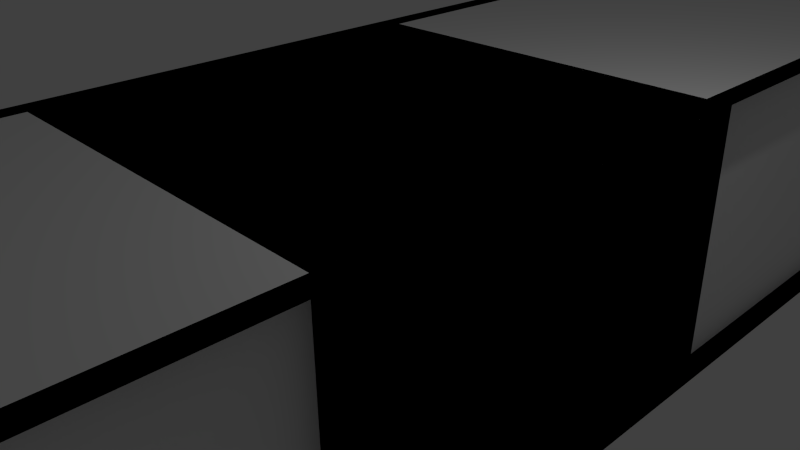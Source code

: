 # Source: corridor_straight.blend  (saved by Blender 2.72.0; exported with 4.5.12 LTS)
import bpy
from mathutils import Matrix  # noqa: F401  (used for matrix-valued properties, if any)

bpy.ops.wm.read_factory_settings(use_empty=True)
scene = bpy.context.scene
scene.name = 'Scene'

# ---- collections
col_collection_1 = bpy.data.collections.new('Collection 1'); scene.collection.children.link(col_collection_1)

# ---- materials (node trees are filled in below, after node groups)
mat_walls = bpy.data.materials.new('Walls')
mat_walls.alpha_threshold = 0.0
mat_walls.use_transparent_shadow = False
mat_walls.roughness = 0.5
mat_walls.line_color = (0.0, 0.0, 0.0, 1.0)
mat_floors = bpy.data.materials.new('Floors')
mat_floors.alpha_threshold = 0.0
mat_floors.use_transparent_shadow = False
mat_floors.roughness = 0.5

# ---- material node trees

# ---- world
world_world = bpy.data.worlds.new('World'); scene.world = world_world
world_world.color = (0.05088, 0.05088, 0.05088)
world_world.use_sun_shadow = False
world_world.sun_shadow_jitter_overblur = 0.0
world_world.cycles.sampling_method = 'MANUAL'
world_world.cycles.sample_map_resolution = 256

# ---- cameras
cam_camera = bpy.data.cameras.new('Camera')
cam_camera.clip_end = 100.0
cam_camera.lens = 35.0
cam_camera.sensor_width = 32.0
cam_camera.sensor_height = 18.0
cam_camera.ortho_scale = 7.314
cam_camera.dof.focus_distance = 0.0
cam_camera.dof.aperture_fstop = 128.0

# ---- lights
light_point = bpy.data.lights.new('Point', 'POINT')
light_point.transmission_factor = 0.0
light_point.energy = 100.0
light_point.shadow_buffer_clip_start = 0.5
light_point.shadow_soft_size = 0.1
light_point.shadow_maximum_resolution = 0.006
light_point.use_absolute_resolution = True
light_point.cycles.use_multiple_importance_sampling = False
light_lamp = bpy.data.lights.new('Lamp', 'POINT')
light_lamp.transmission_factor = 0.0
light_lamp.cutoff_distance = 30.0
light_lamp.energy = 100.0
light_lamp.shadow_buffer_clip_start = 1.001
light_lamp.shadow_soft_size = 0.1
light_lamp.shadow_maximum_resolution = 0.006
light_lamp.use_absolute_resolution = True
light_lamp.cycles.use_multiple_importance_sampling = False

# ---- meshes
me_cube = bpy.data.meshes.new('Cube')
me_cube.from_pydata([(1.0, 1.0, -1.0), (1.0, -1.0, -1.0), (-1.0, -1.0, -1.0), (-1.0, 1.0, -1.0), (1.0, 1.0, 1.0), (1.0, -1.0, 1.0), (-1.0, -1.0, 1.0), (-1.0, 1.0, 1.0), (1.0, 1.0, 1.0), (1.0, -1.0, 1.0), (-1.0, -1.0, 1.0), (-1.0, 1.0, 1.0), (1.0, 1.0, -1.0), (1.0, -1.0, -1.0), (-1.0, -1.0, -1.0), (-1.0, 1.0, -1.0), (-1.0, 1.0, 1.0), (-1.0, -1.0, 1.0), (-1.0, -1.0, -1.0), (-1.0, 1.0, -1.0), (-1.0, -1.0, 1.0), (1.0, -1.0, 1.0), (1.0, -1.0, -1.0), (-1.0, -1.0, -1.0), (1.0, 1.0, 1.0), (-1.0, 1.0, 1.0), (-1.0, 1.0, -1.0), (1.0, 1.0, -1.0), (1.0, -1.0, 1.0), (1.0, 1.0, 1.0), (1.0, 1.0, -1.0), (1.0, -1.0, -1.0), (-0.8927, 1.0, 1.0), (-0.8927, -1.0, 1.0), (-0.8927, -1.0, -1.0), (-0.8927, 1.0, -1.0), (-1.0, -0.8927, 1.0), (1.0, -0.8927, 1.0), (1.0, -0.8927, -1.0), (-1.0, -0.8927, -1.0), (1.0, 0.8927, 1.0), (-1.0, 0.8927, 1.0), (-1.0, 0.8927, -1.0), (1.0, 0.8927, -1.0), (0.8927, -1.0, 1.0), (0.8927, 1.0, 1.0), (0.8927, 1.0, -1.0), (0.8927, -1.0, -1.0), (1.0, 1.0, 1.0), (1.0, -1.0, 1.0), (-1.0, -1.0, 1.0), (-1.0, 1.0, 1.0), (1.0, 1.0, -1.0), (1.0, -1.0, -1.0), (-1.0, -1.0, -1.0), (-1.0, 1.0, -1.0), (1.0, 1.0, 1.0), (1.0, -1.0, 1.0), (-1.0, -1.0, 1.0), (-1.0, 1.0, 1.0), (1.0, 1.0, 1.0), (1.0, -1.0, 1.0), (-1.0, -1.0, 1.0), (-1.0, 1.0, 1.0), (1.0, 1.0, -1.0), (1.0, -1.0, -1.0), (-1.0, -1.0, -1.0), (-1.0, 1.0, -1.0), (-1.0, 1.0, 1.0), (-1.0, -1.0, 1.0), (-1.0, -1.0, -1.0), (-1.0, 1.0, -1.0), (-1.0, -1.0, 1.0), (1.0, -1.0, 1.0), (1.0, -1.0, -1.0), (-1.0, -1.0, -1.0), (1.0, 1.0, 1.0), (-1.0, 1.0, 1.0), (-1.0, 1.0, -1.0), (1.0, 1.0, -1.0), (1.0, -1.0, 1.0), (1.0, 1.0, 1.0), (1.0, 1.0, -1.0), (1.0, -1.0, -1.0), (-0.8927, 1.0, 1.0), (-0.8927, -1.0, 1.0), (-0.8927, -1.0, -1.0), (-0.8927, 1.0, -1.0), (-1.0, -0.8927, 1.0), (1.0, -0.8927, 1.0), (1.0, -0.8927, -1.0), (-1.0, -0.8927, -1.0), (1.0, 0.8927, 1.0), (-1.0, 0.8927, 1.0), (-1.0, 0.8927, -1.0), (1.0, 0.8927, -1.0), (0.8927, -1.0, 1.0), (0.8927, 1.0, 1.0), (0.8927, 1.0, -1.0), (0.8927, -1.0, -1.0), (1.0, 1.0, 1.0), (1.0, -1.0, 1.0), (-1.0, -1.0, 1.0), (-1.0, 1.0, 1.0), (1.0, 1.0, -1.0), (1.0, -1.0, -1.0), (-1.0, -1.0, -1.0), (-1.0, 1.0, -1.0), (1.0, 1.0, 1.0), (1.0, -1.0, 1.0), (-1.0, -1.0, 1.0), (-1.0, 1.0, 1.0), (1.0, 1.0, 1.0), (1.0, -1.0, 1.0), (-1.0, -1.0, 1.0), (-1.0, 1.0, 1.0), (1.0, 1.0, -1.0), (1.0, -1.0, -1.0), (-1.0, -1.0, -1.0), (-1.0, 1.0, -1.0), (-1.0, 1.0, 1.0), (-1.0, -1.0, 1.0), (-1.0, -1.0, -1.0), (-1.0, 1.0, -1.0), (-1.0, -1.0, 1.0), (1.0, -1.0, 1.0), (1.0, -1.0, -1.0), (-1.0, -1.0, -1.0), (1.0, 1.0, 1.0), (-1.0, 1.0, 1.0), (-1.0, 1.0, -1.0), (1.0, 1.0, -1.0), (1.0, -1.0, 1.0), (1.0, 1.0, 1.0), (1.0, 1.0, -1.0), (1.0, -1.0, -1.0), (-0.8927, 1.0, 1.0), (-0.8927, -1.0, 1.0), (-0.8927, -1.0, -1.0), (-0.8927, 1.0, -1.0), (-1.0, -0.8927, 1.0), (1.0, -0.8927, 1.0), (1.0, -0.8927, -1.0), (-1.0, -0.8927, -1.0), (1.0, 0.8927, 1.0), (-1.0, 0.8927, 1.0), (-1.0, 0.8927, -1.0), (1.0, 0.8927, -1.0), (0.8927, -1.0, 1.0), (0.8927, 1.0, 1.0), (0.8927, 1.0, -1.0), (0.8927, -1.0, -1.0), (1.0, 1.0, 1.0), (1.0, -1.0, 1.0), (-1.0, -1.0, 1.0), (-1.0, 1.0, 1.0), (1.0, 1.0, -1.0), (1.0, -1.0, -1.0), (-1.0, -1.0, -1.0), (-1.0, 1.0, -1.0), (1.0, 1.0, 1.0), (1.0, -1.0, 1.0), (-1.0, -1.0, 1.0), (-1.0, 1.0, 1.0), (1.0, 1.0, 1.0), (1.0, -1.0, 1.0), (-1.0, -1.0, 1.0), (-1.0, 1.0, 1.0), (1.0, 1.0, -1.0), (1.0, -1.0, -1.0), (-1.0, -1.0, -1.0), (-1.0, 1.0, -1.0), (-1.0, 1.0, 1.0), (-1.0, -1.0, 1.0), (-1.0, -1.0, -1.0), (-1.0, 1.0, -1.0), (-1.0, -1.0, 1.0), (1.0, -1.0, 1.0), (1.0, -1.0, -1.0), (-1.0, -1.0, -1.0), (1.0, 1.0, 1.0), (-1.0, 1.0, 1.0), (-1.0, 1.0, -1.0), (1.0, 1.0, -1.0), (1.0, -1.0, 1.0), (1.0, 1.0, 1.0), (1.0, 1.0, -1.0), (1.0, -1.0, -1.0), (-0.8927, 1.0, 1.0), (-0.8927, -1.0, 1.0), (-0.8927, -1.0, -1.0), (-0.8927, 1.0, -1.0), (-1.0, -0.8927, 1.0), (1.0, -0.8927, 1.0), (1.0, -0.8927, -1.0), (-1.0, -0.8927, -1.0), (1.0, 0.8927, 1.0), (-1.0, 0.8927, 1.0), (-1.0, 0.8927, -1.0), (1.0, 0.8927, -1.0), (0.8927, -1.0, 1.0), (0.8927, 1.0, 1.0), (0.8927, 1.0, -1.0), (0.8927, -1.0, -1.0), (1.0, 1.0, 1.0), (1.0, -1.0, 1.0), (-1.0, -1.0, 1.0), (-1.0, 1.0, 1.0), (1.0, 1.0, -1.0), (1.0, -1.0, -1.0), (-1.0, -1.0, -1.0), (-1.0, 1.0, -1.0), (1.0, 1.0, 1.0), (1.0, -1.0, 1.0), (-1.0, -1.0, 1.0), (-1.0, 1.0, 1.0), (1.0, 1.0, 1.0), (1.0, -1.0, 1.0), (-1.0, -1.0, 1.0), (-1.0, 1.0, 1.0), (1.0, 1.0, -1.0), (1.0, -1.0, -1.0), (-1.0, -1.0, -1.0), (-1.0, 1.0, -1.0), (-1.0, 1.0, 1.0), (-1.0, -1.0, 1.0), (-1.0, -1.0, -1.0), (-1.0, 1.0, -1.0), (-1.0, -1.0, 1.0), (1.0, -1.0, 1.0), (1.0, -1.0, -1.0), (-1.0, -1.0, -1.0), (1.0, 1.0, 1.0), (-1.0, 1.0, 1.0), (-1.0, 1.0, -1.0), (1.0, 1.0, -1.0), (1.0, -1.0, 1.0), (1.0, 1.0, 1.0), (1.0, 1.0, -1.0), (1.0, -1.0, -1.0), (-0.8927, 1.0, 1.0), (-0.8927, -1.0, 1.0), (-0.8927, -1.0, -1.0), (-0.8927, 1.0, -1.0), (-1.0, -0.8927, 1.0), (1.0, -0.8927, 1.0), (1.0, -0.8927, -1.0), (-1.0, -0.8927, -1.0), (1.0, 0.8927, 1.0), (-1.0, 0.8927, 1.0), (-1.0, 0.8927, -1.0), (1.0, 0.8927, -1.0), (0.8927, -1.0, 1.0), (0.8927, 1.0, 1.0), (0.8927, 1.0, -1.0), (0.8927, -1.0, -1.0), (1.0, 1.0, 1.0), (1.0, -1.0, 1.0), (-1.0, -1.0, 1.0), (-1.0, 1.0, 1.0), (1.0, 3.0, -1.0), (1.0, 1.0, -1.0), (-1.0, 1.0, -1.0), (-1.0, 3.0, -1.0), (1.0, 3.0, 1.0), (1.0, 1.0, 1.0), (-1.0, 1.0, 1.0), (-1.0, 3.0, 1.0), (1.0, 3.0, 1.0), (1.0, 1.0, 1.0), (-1.0, 1.0, 1.0), (-1.0, 3.0, 1.0), (1.0, 3.0, -1.0), (1.0, 1.0, -1.0), (-1.0, 1.0, -1.0), (-1.0, 3.0, -1.0), (-1.0, 3.0, 1.0), (-1.0, 1.0, 1.0), (-1.0, 1.0, -1.0), (-1.0, 3.0, -1.0), (-1.0, 1.0, 1.0), (1.0, 1.0, 1.0), (1.0, 1.0, -1.0), (-1.0, 1.0, -1.0), (1.0, 3.0, 1.0), (-1.0, 3.0, 1.0), (-1.0, 3.0, -1.0), (1.0, 3.0, -1.0), (1.0, 1.0, 1.0), (1.0, 3.0, 1.0), (1.0, 3.0, -1.0), (1.0, 1.0, -1.0), (-0.8927, 3.0, 1.0), (-0.8927, 1.0, 1.0), (-0.8927, 1.0, -1.0), (-0.8927, 3.0, -1.0), (-1.0, 1.107, 1.0), (1.0, 1.107, 1.0), (1.0, 1.107, -1.0), (-1.0, 1.107, -1.0), (1.0, 2.893, 1.0), (-1.0, 2.893, 1.0), (-1.0, 2.893, -1.0), (1.0, 2.893, -1.0), (0.8927, 1.0, 1.0), (0.8927, 3.0, 1.0), (0.8927, 3.0, -1.0), (0.8927, 1.0, -1.0), (1.0, 3.0, 1.0), (1.0, 1.0, 1.0), (-1.0, 1.0, 1.0), (-1.0, 3.0, 1.0), (1.0, -1.0, -1.0), (1.0, -3.0, -1.0), (-1.0, -3.0, -1.0), (-1.0, -1.0, -1.0), (1.0, -1.0, 1.0), (1.0, -3.0, 1.0), (-1.0, -3.0, 1.0), (-1.0, -1.0, 1.0), (1.0, -1.0, 1.0), (1.0, -3.0, 1.0), (-1.0, -3.0, 1.0), (-1.0, -1.0, 1.0), (1.0, -1.0, -1.0), (1.0, -3.0, -1.0), (-1.0, -3.0, -1.0), (-1.0, -1.0, -1.0), (-1.0, -1.0, 1.0), (-1.0, -3.0, 1.0), (-1.0, -3.0, -1.0), (-1.0, -1.0, -1.0), (-1.0, -3.0, 1.0), (1.0, -3.0, 1.0), (1.0, -3.0, -1.0), (-1.0, -3.0, -1.0), (1.0, -1.0, 1.0), (-1.0, -1.0, 1.0), (-1.0, -1.0, -1.0), (1.0, -1.0, -1.0), (1.0, -3.0, 1.0), (1.0, -1.0, 1.0), (1.0, -1.0, -1.0), (1.0, -3.0, -1.0), (-0.8927, -1.0, 1.0), (-0.8927, -3.0, 1.0), (-0.8927, -3.0, -1.0), (-0.8927, -1.0, -1.0), (-1.0, -2.893, 1.0), (1.0, -2.893, 1.0), (1.0, -2.893, -1.0), (-1.0, -2.893, -1.0), (1.0, -1.107, 1.0), (-1.0, -1.107, 1.0), (-1.0, -1.107, -1.0), (1.0, -1.107, -1.0), (0.8927, -3.0, 1.0), (0.8927, -1.0, 1.0), (0.8927, -1.0, -1.0), (0.8927, -3.0, -1.0), (1.0, -1.0, 1.0), (1.0, -3.0, 1.0), (-1.0, -3.0, 1.0), (-1.0, -1.0, 1.0)], [(0, 1), (2, 3), (21, 37), (36, 20), (22, 38), (23, 39), (25, 41), (40, 24), (26, 42), (27, 43), (52, 53), (54, 55), (73, 89), (88, 72), (74, 90), (75, 91), (77, 93), (92, 76), (78, 94), (79, 95), (104, 105), (106, 107), (125, 141), (140, 124), (126, 142), (127, 143), (129, 145), (144, 128), (130, 146), (131, 147), (156, 157), (158, 159), (177, 193), (192, 176), (178, 194), (179, 195), (181, 197), (196, 180), (182, 198), (183, 199), (208, 209), (210, 211), (229, 245), (244, 228), (230, 246), (231, 247), (233, 249), (248, 232), (234, 250), (235, 251), (260, 261), (262, 263), (281, 297), (296, 280), (282, 298), (283, 299), (285, 301), (300, 284), (286, 302), (287, 303), (312, 313), (314, 315), (333, 349), (348, 332), (334, 350), (335, 351), (337, 353), (352, 336), (338, 354), (339, 355)], [(7, 6, 10, 11), (19, 35, 34, 18), (5, 4, 8, 9), (12, 15, 14, 13), (18, 34, 33, 17), (17, 33, 32, 16), (32, 33, 34, 35), (10, 17, 16, 11), (14, 18, 17, 10), (15, 19, 18, 14), (11, 16, 19, 15), (9, 21, 20, 10), (13, 22, 21, 9), (14, 23, 22, 13), (10, 20, 23, 14), (15, 26, 25, 11), (12, 27, 26, 15), (8, 24, 27, 12), (8, 29, 28, 9), (12, 30, 29, 8), (13, 31, 30, 12), (9, 28, 31, 13), (16, 32, 35, 19), (44, 45, 46, 47), (29, 45, 44, 28), (30, 46, 45, 29), (31, 47, 46, 30), (28, 44, 47, 31), (48, 49, 50, 51), (59, 58, 62, 63), (71, 87, 86, 70), (57, 56, 60, 61), (64, 67, 66, 65), (70, 86, 85, 69), (69, 85, 84, 68), (84, 85, 86, 87), (62, 69, 68, 63), (66, 70, 69, 62), (67, 71, 70, 66), (63, 68, 71, 67), (61, 73, 72, 62), (65, 74, 73, 61), (66, 75, 74, 65), (62, 72, 75, 66), (67, 78, 77, 63), (64, 79, 78, 67), (60, 76, 79, 64), (60, 81, 80, 61), (64, 82, 81, 60), (65, 83, 82, 64), (61, 80, 83, 65), (68, 84, 87, 71), (96, 97, 98, 99), (81, 97, 96, 80), (82, 98, 97, 81), (83, 99, 98, 82), (80, 96, 99, 83), (100, 101, 102, 103), (111, 110, 114, 115), (123, 139, 138, 122), (109, 108, 112, 113), (116, 119, 118, 117), (122, 138, 137, 121), (121, 137, 136, 120), (136, 137, 138, 139), (114, 121, 120, 115), (118, 122, 121, 114), (119, 123, 122, 118), (115, 120, 123, 119), (113, 125, 124, 114), (117, 126, 125, 113), (118, 127, 126, 117), (114, 124, 127, 118), (119, 130, 129, 115), (116, 131, 130, 119), (112, 128, 131, 116), (112, 133, 132, 113), (116, 134, 133, 112), (117, 135, 134, 116), (113, 132, 135, 117), (120, 136, 139, 123), (148, 149, 150, 151), (133, 149, 148, 132), (134, 150, 149, 133), (135, 151, 150, 134), (132, 148, 151, 135), (152, 153, 154, 155), (163, 162, 166, 167), (175, 191, 190, 174), (161, 160, 164, 165), (168, 171, 170, 169), (174, 190, 189, 173), (173, 189, 188, 172), (188, 189, 190, 191), (166, 173, 172, 167), (170, 174, 173, 166), (171, 175, 174, 170), (167, 172, 175, 171), (165, 177, 176, 166), (169, 178, 177, 165), (170, 179, 178, 169), (166, 176, 179, 170), (171, 182, 181, 167), (168, 183, 182, 171), (164, 180, 183, 168), (164, 185, 184, 165), (168, 186, 185, 164), (169, 187, 186, 168), (165, 184, 187, 169), (172, 188, 191, 175), (200, 201, 202, 203), (185, 201, 200, 184), (186, 202, 201, 185), (187, 203, 202, 186), (184, 200, 203, 187), (204, 205, 206, 207), (215, 214, 218, 219), (227, 243, 242, 226), (213, 212, 216, 217), (220, 223, 222, 221), (226, 242, 241, 225), (225, 241, 240, 224), (240, 241, 242, 243), (218, 225, 224, 219), (222, 226, 225, 218), (223, 227, 226, 222), (219, 224, 227, 223), (217, 229, 228, 218), (221, 230, 229, 217), (222, 231, 230, 221), (218, 228, 231, 222), (223, 234, 233, 219), (220, 235, 234, 223), (216, 232, 235, 220), (216, 237, 236, 217), (220, 238, 237, 216), (221, 239, 238, 220), (217, 236, 239, 221), (224, 240, 243, 227), (252, 253, 254, 255), (237, 253, 252, 236), (238, 254, 253, 237), (239, 255, 254, 238), (236, 252, 255, 239), (256, 257, 258, 259), (267, 266, 270, 271), (279, 295, 294, 278), (265, 264, 268, 269), (272, 275, 274, 273), (278, 294, 293, 277), (277, 293, 292, 276), (292, 293, 294, 295), (270, 277, 276, 271), (274, 278, 277, 270), (275, 279, 278, 274), (271, 276, 279, 275), (269, 281, 280, 270), (273, 282, 281, 269), (274, 283, 282, 273), (270, 280, 283, 274), (275, 286, 285, 271), (272, 287, 286, 275), (268, 284, 287, 272), (268, 289, 288, 269), (272, 290, 289, 268), (273, 291, 290, 272), (269, 288, 291, 273), (276, 292, 295, 279), (304, 305, 306, 307), (289, 305, 304, 288), (290, 306, 305, 289), (291, 307, 306, 290), (288, 304, 307, 291), (308, 309, 310, 311), (319, 318, 322, 323), (331, 347, 346, 330), (317, 316, 320, 321), (324, 327, 326, 325), (330, 346, 345, 329), (329, 345, 344, 328), (344, 345, 346, 347), (322, 329, 328, 323), (326, 330, 329, 322), (327, 331, 330, 326), (323, 328, 331, 327), (321, 333, 332, 322), (325, 334, 333, 321), (326, 335, 334, 325), (322, 332, 335, 326), (327, 338, 337, 323), (324, 339, 338, 327), (320, 336, 339, 324), (320, 341, 340, 321), (324, 342, 341, 320), (325, 343, 342, 324), (321, 340, 343, 325), (328, 344, 347, 331), (356, 357, 358, 359), (341, 357, 356, 340), (342, 358, 357, 341), (343, 359, 358, 342), (340, 356, 359, 343), (360, 361, 362, 363)])
me_cube.polygons.foreach_set('material_index', [0, 0, 0, 1, 0, 0, 0, 0, 0, 0, 0, 0, 0, 0, 0, 0, 0, 0, 0, 0, 0, 0, 0, 0, 0, 0, 0, 0, 1, 0, 0, 0, 1, 0, 0, 0, 0, 0, 0, 0, 0, 0, 0, 0, 0, 0, 0, 0, 0, 0, 0, 0, 0, 0, 0, 0, 0, 1, 0, 0, 0, 1, 0, 0, 0, 0, 0, 0, 0, 0, 0, 0, 0, 0, 0, 0, 0, 0, 0, 0, 0, 0, 0, 0, 0, 0, 1, 0, 0, 0, 1, 0, 0, 0, 0, 0, 0, 0, 0, 0, 0, 0, 0, 0, 0, 0, 0, 0, 0, 0, 0, 0, 0, 0, 0, 1, 0, 0, 0, 1, 0, 0, 0, 0, 0, 0, 0, 0, 0, 0, 0, 0, 0, 0, 0, 0, 0, 0, 0, 0, 0, 0, 0, 0, 1, 0, 0, 0, 1, 0, 0, 0, 0, 0, 0, 0, 0, 0, 0, 0, 0, 0, 0, 0, 0, 0, 0, 0, 0, 0, 0, 0, 0, 1, 0, 0, 0, 1, 0, 0, 0, 0, 0, 0, 0, 0, 0, 0, 0, 0, 0, 0, 0, 0, 0, 0, 0, 0, 0, 0, 0, 0, 1])
_uv = me_cube.uv_layers.new(name='UVMap')
_uv.uv.foreach_set('vector', [0.0, 0.0, 0.0, 0.0, 0.0, 0.0, 0.0, 0.0, 0.0, 0.0, 0.0, 0.0, 0.0, 0.0, 0.0, 0.0, 0.0, 0.0, 0.0, 0.0, 0.0, 0.0, 0.0, 0.0, 0.4576, 1.458, -1.458, 1.458, -1.458, -0.4576, 0.4576, -0.4576, 0.0, 0.0, 0.0, 0.0, 0.0, 0.0, 0.0, 0.0, 0.0, 0.0, 0.0, 0.0, 0.0, 0.0, 0.0, 0.0, 0.0, 0.0, -1.0, 0.0, -1.0, -1.0, 0.0, -1.0, 0.0, 0.0, 0.0, 0.0, 0.0, 0.0, 0.0, 0.0, 0.0, 0.0, 0.0, 0.0, 0.0, 0.0, 0.0, 0.0, 0.0, 0.0, 0.0, 0.0, 0.0, 0.0, 0.0, 0.0, 0.0, 0.0, 0.0, 0.0, 0.0, 0.0, 0.0, 0.0, 0.0, 0.0, 0.0, 0.0, 0.0, 0.0, 0.0, 0.0, 0.0, 0.0, 0.0, 0.0, 0.0, 0.0, 0.0, 0.0, 0.0, 0.0, 0.0, 0.0, 0.0, 0.0, 0.0, 0.0, 0.0, 0.0, 0.0, 0.0, 0.0, 0.0, 0.0, 0.0, 0.0, 0.0, 0.0, 0.0, 0.0, 0.0, 0.0, 0.0, 0.0, 0.0, 0.0, 0.0, 0.0, 0.0, 0.0, 0.0, 0.0, 0.0, 0.0, 0.0, 0.0, 0.0, 0.0, 0.0, 0.0, 0.0, 0.0, 0.0, 0.0, 0.0, 0.0, 0.0, 0.0, 0.0, 0.0, 0.0, 0.0, 0.0, 0.0, 0.0, 0.0, 0.0, 0.0, 0.0, 0.0, 0.0, 0.0, 0.0, 0.0, 0.0, 0.0, 0.0, 0.0, 0.0, 0.0, 0.0, 0.0, 0.0, 0.0, 0.0, 0.0, 0.0, 0.0, 0.0, 1.0, 0.0, 2.0, 0.0, 2.0, -1.0, 1.0, -1.0, 0.0, 0.0, 0.0, 0.0, 0.0, 0.0, 0.0, 0.0, 0.0, 0.0, 0.0, 0.0, 0.0, 0.0, 0.0, 0.0, 0.0, 0.0, 0.0, 0.0, 0.0, 0.0, 0.0, 0.0, 0.0, 0.0, 0.0, 0.0, 0.0, 0.0, 0.0, 0.0, 0.4576, 1.458, 0.4576, -0.4576, -1.458, -0.4576, -1.458, 1.458, 0.0, 0.0, 0.0, 0.0, 0.0, 0.0, 0.0, 0.0, 0.0, 0.0, 0.0, 0.0, 0.0, 0.0, 0.0, 0.0, 0.0, 0.0, 0.0, 0.0, 0.0, 0.0, 0.0, 0.0, 0.4576, 1.458, -1.458, 1.458, -1.458, -0.4576, 0.4576, -0.4576, 0.0, 0.0, 0.0, 0.0, 0.0, 0.0, 0.0, 0.0, 0.0, 0.0, 0.0, 0.0, 0.0, 0.0, 0.0, 0.0, 0.0, 0.0, -1.0, 0.0, -1.0, -1.0, 0.0, -1.0, 0.0, 0.0, 0.0, 0.0, 0.0, 0.0, 0.0, 0.0, 0.0, 0.0, 0.0, 0.0, 0.0, 0.0, 0.0, 0.0, 0.0, 0.0, 0.0, 0.0, 0.0, 0.0, 0.0, 0.0, 0.0, 0.0, 0.0, 0.0, 0.0, 0.0, 0.0, 0.0, 0.0, 0.0, 0.0, 0.0, 0.0, 0.0, 0.0, 0.0, 0.0, 0.0, 0.0, 0.0, 0.0, 0.0, 0.0, 0.0, 0.0, 0.0, 0.0, 0.0, 0.0, 0.0, 0.0, 0.0, 0.0, 0.0, 0.0, 0.0, 0.0, 0.0, 0.0, 0.0, 0.0, 0.0, 0.0, 0.0, 0.0, 0.0, 0.0, 0.0, 0.0, 0.0, 0.0, 0.0, 0.0, 0.0, 0.0, 0.0, 0.0, 0.0, 0.0, 0.0, 0.0, 0.0, 0.0, 0.0, 0.0, 0.0, 0.0, 0.0, 0.0, 0.0, 0.0, 0.0, 0.0, 0.0, 0.0, 0.0, 0.0, 0.0, 0.0, 0.0, 0.0, 0.0, 0.0, 0.0, 0.0, 0.0, 0.0, 0.0, 0.0, 0.0, 0.0, 0.0, 0.0, 0.0, 0.0, 0.0, 0.0, 0.0, 0.0, 0.0, 0.0, 0.0, 0.0, 0.0, 1.0, 0.0, 2.0, 0.0, 2.0, -1.0, 1.0, -1.0, 0.0, 0.0, 0.0, 0.0, 0.0, 0.0, 0.0, 0.0, 0.0, 0.0, 0.0, 0.0, 0.0, 0.0, 0.0, 0.0, 0.0, 0.0, 0.0, 0.0, 0.0, 0.0, 0.0, 0.0, 0.0, 0.0, 0.0, 0.0, 0.0, 0.0, 0.0, 0.0, 0.4576, 1.458, 0.4576, -0.4576, -1.458, -0.4576, -1.458, 1.458, 0.0, 0.0, 0.0, 0.0, 0.0, 0.0, 0.0, 0.0, 0.0, 0.0, 0.0, 0.0, 0.0, 0.0, 0.0, 0.0, 0.0, 0.0, 0.0, 0.0, 0.0, 0.0, 0.0, 0.0, 0.4576, 1.458, -1.458, 1.458, -1.458, -0.4576, 0.4576, -0.4576, 0.0, 0.0, 0.0, 0.0, 0.0, 0.0, 0.0, 0.0, 0.0, 0.0, 0.0, 0.0, 0.0, 0.0, 0.0, 0.0, 0.0, 0.0, -1.0, 0.0, -1.0, -1.0, 0.0, -1.0, 0.0, 0.0, 0.0, 0.0, 0.0, 0.0, 0.0, 0.0, 0.0, 0.0, 0.0, 0.0, 0.0, 0.0, 0.0, 0.0, 0.0, 0.0, 0.0, 0.0, 0.0, 0.0, 0.0, 0.0, 0.0, 0.0, 0.0, 0.0, 0.0, 0.0, 0.0, 0.0, 0.0, 0.0, 0.0, 0.0, 0.0, 0.0, 0.0, 0.0, 0.0, 0.0, 0.0, 0.0, 0.0, 0.0, 0.0, 0.0, 0.0, 0.0, 0.0, 0.0, 0.0, 0.0, 0.0, 0.0, 0.0, 0.0, 0.0, 0.0, 0.0, 0.0, 0.0, 0.0, 0.0, 0.0, 0.0, 0.0, 0.0, 0.0, 0.0, 0.0, 0.0, 0.0, 0.0, 0.0, 0.0, 0.0, 0.0, 0.0, 0.0, 0.0, 0.0, 0.0, 0.0, 0.0, 0.0, 0.0, 0.0, 0.0, 0.0, 0.0, 0.0, 0.0, 0.0, 0.0, 0.0, 0.0, 0.0, 0.0, 0.0, 0.0, 0.0, 0.0, 0.0, 0.0, 0.0, 0.0, 0.0, 0.0, 0.0, 0.0, 0.0, 0.0, 0.0, 0.0, 0.0, 0.0, 0.0, 0.0, 0.0, 0.0, 0.0, 0.0, 0.0, 0.0, 0.0, 0.0, 1.0, 0.0, 2.0, 0.0, 2.0, -1.0, 1.0, -1.0, 0.0, 0.0, 0.0, 0.0, 0.0, 0.0, 0.0, 0.0, 0.0, 0.0, 0.0, 0.0, 0.0, 0.0, 0.0, 0.0, 0.0, 0.0, 0.0, 0.0, 0.0, 0.0, 0.0, 0.0, 0.0, 0.0, 0.0, 0.0, 0.0, 0.0, 0.0, 0.0, 0.4576, 1.458, 0.4576, -0.4576, -1.458, -0.4576, -1.458, 1.458, 0.0, 0.0, 0.0, 0.0, 0.0, 0.0, 0.0, 0.0, 0.0, 0.0, 0.0, 0.0, 0.0, 0.0, 0.0, 0.0, 0.0, 0.0, 0.0, 0.0, 0.0, 0.0, 0.0, 0.0, 0.4576, 1.458, -1.458, 1.458, -1.458, -0.4576, 0.4576, -0.4576, 0.0, 0.0, 0.0, 0.0, 0.0, 0.0, 0.0, 0.0, 0.0, 0.0, 0.0, 0.0, 0.0, 0.0, 0.0, 0.0, 0.0, 0.0, -1.0, 0.0, -1.0, -1.0, 0.0, -1.0, 0.0, 0.0, 0.0, 0.0, 0.0, 0.0, 0.0, 0.0, 0.0, 0.0, 0.0, 0.0, 0.0, 0.0, 0.0, 0.0, 0.0, 0.0, 0.0, 0.0, 0.0, 0.0, 0.0, 0.0, 0.0, 0.0, 0.0, 0.0, 0.0, 0.0, 0.0, 0.0, 0.0, 0.0, 0.0, 0.0, 0.0, 0.0, 0.0, 0.0, 0.0, 0.0, 0.0, 0.0, 0.0, 0.0, 0.0, 0.0, 0.0, 0.0, 0.0, 0.0, 0.0, 0.0, 0.0, 0.0, 0.0, 0.0, 0.0, 0.0, 0.0, 0.0, 0.0, 0.0, 0.0, 0.0, 0.0, 0.0, 0.0, 0.0, 0.0, 0.0, 0.0, 0.0, 0.0, 0.0, 0.0, 0.0, 0.0, 0.0, 0.0, 0.0, 0.0, 0.0, 0.0, 0.0, 0.0, 0.0, 0.0, 0.0, 0.0, 0.0, 0.0, 0.0, 0.0, 0.0, 0.0, 0.0, 0.0, 0.0, 0.0, 0.0, 0.0, 0.0, 0.0, 0.0, 0.0, 0.0, 0.0, 0.0, 0.0, 0.0, 0.0, 0.0, 0.0, 0.0, 0.0, 0.0, 0.0, 0.0, 0.0, 0.0, 0.0, 0.0, 0.0, 0.0, 0.0, 0.0, 1.0, 0.0, 2.0, 0.0, 2.0, -1.0, 1.0, -1.0, 0.0, 0.0, 0.0, 0.0, 0.0, 0.0, 0.0, 0.0, 0.0, 0.0, 0.0, 0.0, 0.0, 0.0, 0.0, 0.0, 0.0, 0.0, 0.0, 0.0, 0.0, 0.0, 0.0, 0.0, 0.0, 0.0, 0.0, 0.0, 0.0, 0.0, 0.0, 0.0, 0.4576, 1.458, 0.4576, -0.4576, -1.458, -0.4576, -1.458, 1.458, 0.0, 0.0, 0.0, 0.0, 0.0, 0.0, 0.0, 0.0, 0.0, 0.0, 0.0, 0.0, 0.0, 0.0, 0.0, 0.0, 0.0, 0.0, 0.0, 0.0, 0.0, 0.0, 0.0, 0.0, 0.4576, 1.458, -1.458, 1.458, -1.458, -0.4576, 0.4576, -0.4576, 0.0, 0.0, 0.0, 0.0, 0.0, 0.0, 0.0, 0.0, 0.0, 0.0, 0.0, 0.0, 0.0, 0.0, 0.0, 0.0, 0.0, 0.0, -1.0, 0.0, -1.0, -1.0, 0.0, -1.0, 0.0, 0.0, 0.0, 0.0, 0.0, 0.0, 0.0, 0.0, 0.0, 0.0, 0.0, 0.0, 0.0, 0.0, 0.0, 0.0, 0.0, 0.0, 0.0, 0.0, 0.0, 0.0, 0.0, 0.0, 0.0, 0.0, 0.0, 0.0, 0.0, 0.0, 0.0, 0.0, 0.0, 0.0, 0.0, 0.0, 0.0, 0.0, 0.0, 0.0, 0.0, 0.0, 0.0, 0.0, 0.0, 0.0, 0.0, 0.0, 0.0, 0.0, 0.0, 0.0, 0.0, 0.0, 0.0, 0.0, 0.0, 0.0, 0.0, 0.0, 0.0, 0.0, 0.0, 0.0, 0.0, 0.0, 0.0, 0.0, 0.0, 0.0, 0.0, 0.0, 0.0, 0.0, 0.0, 0.0, 0.0, 0.0, 0.0, 0.0, 0.0, 0.0, 0.0, 0.0, 0.0, 0.0, 0.0, 0.0, 0.0, 0.0, 0.0, 0.0, 0.0, 0.0, 0.0, 0.0, 0.0, 0.0, 0.0, 0.0, 0.0, 0.0, 0.0, 0.0, 0.0, 0.0, 0.0, 0.0, 0.0, 0.0, 0.0, 0.0, 0.0, 0.0, 0.0, 0.0, 0.0, 0.0, 0.0, 0.0, 0.0, 0.0, 0.0, 0.0, 0.0, 0.0, 0.0, 0.0, 1.0, 0.0, 2.0, 0.0, 2.0, -1.0, 1.0, -1.0, 0.0, 0.0, 0.0, 0.0, 0.0, 0.0, 0.0, 0.0, 0.0, 0.0, 0.0, 0.0, 0.0, 0.0, 0.0, 0.0, 0.0, 0.0, 0.0, 0.0, 0.0, 0.0, 0.0, 0.0, 0.0, 0.0, 0.0, 0.0, 0.0, 0.0, 0.0, 0.0, 0.4576, 1.458, 0.4576, -0.4576, -1.458, -0.4576, -1.458, 1.458, 0.0, 0.0, 0.0, 0.0, 0.0, 0.0, 0.0, 0.0, 0.0, 0.0, 0.0, 0.0, 0.0, 0.0, 0.0, 0.0, 0.0, 0.0, 0.0, 0.0, 0.0, 0.0, 0.0, 0.0, 0.4576, 1.458, -1.458, 1.458, -1.458, -0.4576, 0.4576, -0.4576, 0.0, 0.0, 0.0, 0.0, 0.0, 0.0, 0.0, 0.0, 0.0, 0.0, 0.0, 0.0, 0.0, 0.0, 0.0, 0.0, 0.0, 0.0, -1.0, 0.0, -1.0, -1.0, 0.0, -1.0, 0.0, 0.0, 0.0, 0.0, 0.0, 0.0, 0.0, 0.0, 0.0, 0.0, 0.0, 0.0, 0.0, 0.0, 0.0, 0.0, 0.0, 0.0, 0.0, 0.0, 0.0, 0.0, 0.0, 0.0, 0.0, 0.0, 0.0, 0.0, 0.0, 0.0, 0.0, 0.0, 0.0, 0.0, 0.0, 0.0, 0.0, 0.0, 0.0, 0.0, 0.0, 0.0, 0.0, 0.0, 0.0, 0.0, 0.0, 0.0, 0.0, 0.0, 0.0, 0.0, 0.0, 0.0, 0.0, 0.0, 0.0, 0.0, 0.0, 0.0, 0.0, 0.0, 0.0, 0.0, 0.0, 0.0, 0.0, 0.0, 0.0, 0.0, 0.0, 0.0, 0.0, 0.0, 0.0, 0.0, 0.0, 0.0, 0.0, 0.0, 0.0, 0.0, 0.0, 0.0, 0.0, 0.0, 0.0, 0.0, 0.0, 0.0, 0.0, 0.0, 0.0, 0.0, 0.0, 0.0, 0.0, 0.0, 0.0, 0.0, 0.0, 0.0, 0.0, 0.0, 0.0, 0.0, 0.0, 0.0, 0.0, 0.0, 0.0, 0.0, 0.0, 0.0, 0.0, 0.0, 0.0, 0.0, 0.0, 0.0, 0.0, 0.0, 0.0, 0.0, 0.0, 0.0, 0.0, 0.0, 1.0, 0.0, 2.0, 0.0, 2.0, -1.0, 1.0, -1.0, 0.0, 0.0, 0.0, 0.0, 0.0, 0.0, 0.0, 0.0, 0.0, 0.0, 0.0, 0.0, 0.0, 0.0, 0.0, 0.0, 0.0, 0.0, 0.0, 0.0, 0.0, 0.0, 0.0, 0.0, 0.0, 0.0, 0.0, 0.0, 0.0, 0.0, 0.0, 0.0, 0.4576, 1.458, 0.4576, -0.4576, -1.458, -0.4576, -1.458, 1.458, 0.0, 0.0, 0.0, 0.0, 0.0, 0.0, 0.0, 0.0, 0.0, 0.0, 0.0, 0.0, 0.0, 0.0, 0.0, 0.0, 0.0, 0.0, 0.0, 0.0, 0.0, 0.0, 0.0, 0.0, 0.4576, 1.458, -1.458, 1.458, -1.458, -0.4576, 0.4576, -0.4576, 0.0, 0.0, 0.0, 0.0, 0.0, 0.0, 0.0, 0.0, 0.0, 0.0, 0.0, 0.0, 0.0, 0.0, 0.0, 0.0, 0.0, 0.0, -1.0, 0.0, -1.0, -1.0, 0.0, -1.0, 0.0, 0.0, 0.0, 0.0, 0.0, 0.0, 0.0, 0.0, 0.0, 0.0, 0.0, 0.0, 0.0, 0.0, 0.0, 0.0, 0.0, 0.0, 0.0, 0.0, 0.0, 0.0, 0.0, 0.0, 0.0, 0.0, 0.0, 0.0, 0.0, 0.0, 0.0, 0.0, 0.0, 0.0, 0.0, 0.0, 0.0, 0.0, 0.0, 0.0, 0.0, 0.0, 0.0, 0.0, 0.0, 0.0, 0.0, 0.0, 0.0, 0.0, 0.0, 0.0, 0.0, 0.0, 0.0, 0.0, 0.0, 0.0, 0.0, 0.0, 0.0, 0.0, 0.0, 0.0, 0.0, 0.0, 0.0, 0.0, 0.0, 0.0, 0.0, 0.0, 0.0, 0.0, 0.0, 0.0, 0.0, 0.0, 0.0, 0.0, 0.0, 0.0, 0.0, 0.0, 0.0, 0.0, 0.0, 0.0, 0.0, 0.0, 0.0, 0.0, 0.0, 0.0, 0.0, 0.0, 0.0, 0.0, 0.0, 0.0, 0.0, 0.0, 0.0, 0.0, 0.0, 0.0, 0.0, 0.0, 0.0, 0.0, 0.0, 0.0, 0.0, 0.0, 0.0, 0.0, 0.0, 0.0, 0.0, 0.0, 0.0, 0.0, 0.0, 0.0, 0.0, 0.0, 0.0, 0.0, 1.0, 0.0, 2.0, 0.0, 2.0, -1.0, 1.0, -1.0, 0.0, 0.0, 0.0, 0.0, 0.0, 0.0, 0.0, 0.0, 0.0, 0.0, 0.0, 0.0, 0.0, 0.0, 0.0, 0.0, 0.0, 0.0, 0.0, 0.0, 0.0, 0.0, 0.0, 0.0, 0.0, 0.0, 0.0, 0.0, 0.0, 0.0, 0.0, 0.0, 0.4576, 1.458, 0.4576, -0.4576, -1.458, -0.4576, -1.458, 1.458])
me_cube.materials.append(mat_walls)
me_cube.materials.append(mat_floors)
me_cube.use_remesh_preserve_volume = False
me_cube.use_remesh_preserve_attributes = False
me_cube.use_mirror_vertex_groups = False
me_cube.update()

# ---- objects
ob_point = bpy.data.objects.new('Point', light_point)
ob_cube = bpy.data.objects.new('Cube', me_cube)
ob_lamp = bpy.data.objects.new('Lamp', light_lamp)
ob_camera = bpy.data.objects.new('Camera', cam_camera)

# ---- transforms, parenting, visibility, modifiers, constraints
ob_point.location = (-0.1177, -0.02151, 1.235)
ob_point.lineart.crease_threshold = 0.0
ob_cube.location = (0.0, 0.0, 0.0)
ob_cube.scale = (3.0, 3.0, 2.0)
ob_cube.lock_rotations_4d = False
ob_cube.empty_display_type = 'ARROWS'
ob_cube.lineart.crease_threshold = 0.0
ob_lamp.location = (4.076, 1.005, 5.904)
ob_lamp.rotation_euler = (0.6503, 0.05522, 1.866)
ob_lamp.lock_rotations_4d = False
ob_lamp.empty_display_type = 'ARROWS'
ob_lamp.color = (0.0, 0.0, 0.0, 0.0)
ob_lamp.lineart.crease_threshold = 0.0
ob_camera.location = (7.481, -6.508, 5.344)
ob_camera.rotation_euler = (1.109, 0.01082, 0.8149)
ob_camera.lock_rotations_4d = False
ob_camera.empty_display_type = 'ARROWS'
ob_camera.color = (0.0, 0.0, 0.0, 0.0)
ob_camera.display_type = 'WIRE'
ob_camera.lineart.crease_threshold = 0.0

# ---- collection membership
col_collection_1.objects.link(ob_point)
col_collection_1.objects.link(ob_cube)
col_collection_1.objects.link(ob_lamp)
col_collection_1.objects.link(ob_camera)

# ---- scene / render settings (as saved in the file)
scene.camera = ob_camera
scene.frame_start = 1; scene.frame_end = 250; scene.frame_set(208)
scene.render.engine = 'BLENDER_EEVEE_NEXT'
scene.render.resolution_percentage = 50
scene.render.dither_intensity = 0.0
scene.cycles.use_denoising = False
scene.cycles.samples = 10
scene.cycles.sampling_pattern = 'TABULATED_SOBOL'
scene.cycles.light_sampling_threshold = 0.0
scene.cycles.use_adaptive_sampling = False
scene.cycles.use_light_tree = False
scene.cycles.blur_glossy = 0.0
scene.cycles.pixel_filter_type = 'GAUSSIAN'
scene.cycles.sample_clamp_indirect = 0.0
scene.view_settings.view_transform = 'Standard'
bpy.context.view_layer.update()
